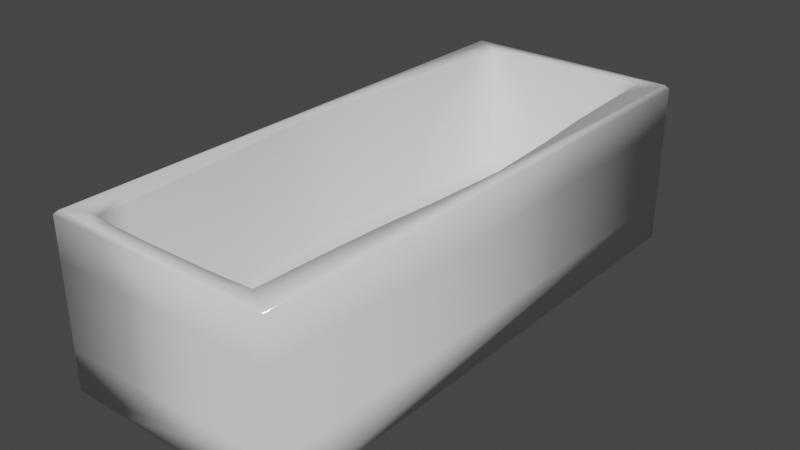 # Source: tub.blend  (saved by Blender 2.93.20; exported with 4.5.12 LTS)
import bpy
from mathutils import Matrix  # noqa: F401  (used for matrix-valued properties, if any)

bpy.ops.wm.read_factory_settings(use_empty=True)
scene = bpy.context.scene
scene.name = 'Scene'

# ---- collections
col_collection = bpy.data.collections.new('Collection'); scene.collection.children.link(col_collection)

# ---- images (referenced by path relative to the original .blend; pixels are not part of the script)
import os
ASSET_DIR = os.environ.get("B2B_ASSET_DIR", "")  # directory of the original .blend (textures are referenced by path, not embedded)
HERE = os.path.dirname(os.path.abspath(__file__))  # packed textures are extracted next to this script under _unpacked/

def load_image(name, relpath, width, height, colorspace="sRGB"):
    """Load a texture the original file referenced (path relative to the .blend, or extracted next to this script)."""
    p = next((c for c in (os.path.join(HERE, relpath), os.path.join(ASSET_DIR, relpath)) if relpath and os.path.exists(c)), "")
    if p:
        img = bpy.data.images.load(p, check_existing=True)
        img.name = name
    else:  # same state as the original file: an image datablock whose file is absent (Cycles renders it pink)
        img = bpy.data.images.new(name, width, height)
        img.source = "FILE"
        img.filepath = "//" + (relpath or name)
    img.colorspace_settings.name = colorspace
    return img
img_holes_jpg = load_image('holes.jpg', 'holes.jpg', 1024, 1024, 'sRGB')

# ---- materials (node trees are filled in below, after node groups)
mat_ceramic = bpy.data.materials.new('ceramic')
mat_ceramic.alpha_threshold = 0.0
mat_ceramic.use_backface_culling = True
mat_ceramic.use_transparent_shadow = False
mat_ceramic.line_color = (0.0, 0.0, 0.0, 1.0)
mat_drain = bpy.data.materials.new('drain')
mat_drain.use_backface_culling = True
mat_drain.use_transparent_shadow = False

# ---- material node trees
mat_ceramic.use_nodes = True; mat_ceramic.node_tree.nodes.clear()
_N = mat_ceramic.node_tree.nodes; _L = mat_ceramic.node_tree.links
n0 = _N.new('ShaderNodeOutputMaterial'); n0.name = 'Material Output'; n0.location = (300, 300)
n1 = _N.new('ShaderNodeBsdfPrincipled'); n1.name = 'Principled BSDF'; n1.location = (10, 300)
n1.distribution = 'GGX'
n1.subsurface_method = 'BURLEY'
n1.inputs[2].default_value = 0.06667
n1.inputs[3].default_value = 1.45
n1.inputs[27].default_value = (0.0, 0.0, 0.0, 1.0)
n1.inputs[28].default_value = 1.0
_L.new(n1.outputs[0], n0.inputs[0])
n0.is_active_output = True
mat_drain.use_nodes = True; mat_drain.node_tree.nodes.clear()
_N = mat_drain.node_tree.nodes; _L = mat_drain.node_tree.links
n0 = _N.new('ShaderNodeBsdfPrincipled'); n0.name = 'Principled BSDF'; n0.location = (10, 300)
n0.distribution = 'GGX'
n0.subsurface_method = 'BURLEY'
n0.inputs[3].default_value = 1.45
n0.inputs[27].default_value = (0.0, 0.0, 0.0, 1.0)
n0.inputs[28].default_value = 1.0
n1 = _N.new('ShaderNodeOutputMaterial'); n1.name = 'Material Output'; n1.location = (300, 300)
n2 = _N.new('ShaderNodeTexImage'); n2.name = 'Image Texture'; n2.location = (-280, 280)
n2.image = img_holes_jpg
_L.new(n0.outputs[0], n1.inputs[0])
_L.new(n2.outputs[0], n0.inputs[0])
n1.is_active_output = True

# ---- world
world_world = bpy.data.worlds.new('World'); scene.world = world_world
world_world.use_nodes = True; world_world.node_tree.nodes.clear()
_N = world_world.node_tree.nodes; _L = world_world.node_tree.links
n0 = _N.new('ShaderNodeOutputWorld'); n0.name = 'World Output'; n0.location = (300, 300)
n1 = _N.new('ShaderNodeBackground'); n1.name = 'Background'; n1.location = (10, 300)
n1.inputs[0].default_value = (0.05088, 0.05088, 0.05088, 1.0)
_L.new(n1.outputs[0], n0.inputs[0])
n0.is_active_output = True
world_world.color = (0.05088, 0.05088, 0.05088)
world_world.use_sun_shadow = False
world_world.sun_shadow_jitter_overblur = 0.0

# ---- meshes
me_cube = bpy.data.meshes.new('Cube')
me_cube.from_pydata([(1.91, 4.562, -1.387), (1.91, -4.562, -1.387), (-1.91, 4.562, -1.387), (-1.91, -4.562, -1.387), (-1.059, -4.275, -0.6951), (-1.409, -4.264, -0.6951), (1.448, -3.286, -0.6951), (1.409, -4.264, -0.6951), (-1.448, 3.286, -0.6951), (-1.409, 4.264, -0.6951), (1.059, 4.275, -0.6951), (1.409, 4.264, -0.6951), (1.059, -4.275, -0.6951), (0.7077, -4.284, -0.6951), (0.3543, -4.289, -0.6951), (6.985e-10, -4.291, -0.6951), (-0.3543, -4.289, -0.6951), (-0.7077, -4.284, -0.6951), (1.448, 3.286, -0.6951), (1.51, 2.285, -0.6951), (1.607, 1.216, -0.6951), (1.68, -5.733e-10, -0.6951), (1.607, -1.216, -0.6951), (1.51, -2.285, -0.6951), (-1.448, -3.286, -0.6951), (-1.51, -2.285, -0.6951), (-1.607, -1.216, -0.6951), (-1.68, -5.733e-10, -0.6951), (-1.607, 1.216, -0.6951), (-1.51, 2.285, -0.6951), (-1.059, 4.275, -0.6951), (-0.7077, 4.284, -0.6951), (-0.3543, 4.289, -0.6951), (6.985e-10, 4.291, -0.6951), (0.3543, 4.289, -0.6951), (0.7077, 4.284, -0.6951), (1.092, -3.304, -0.6951), (1.092, 3.304, -0.6951), (1.148, 2.316, -0.6951), (1.254, 1.265, -0.6951), (1.363, -5.733e-10, -0.6951), (1.254, -1.265, -0.6951), (1.148, -2.316, -0.6951), (0.7309, -3.318, -0.6951), (0.7309, 3.318, -0.6951), (0.7744, 2.344, -0.6951), (0.8756, 1.325, -0.6951), (1.045, -5.733e-10, -0.6951), (0.8756, -1.325, -0.6951), (0.7744, -2.344, -0.6951), (0.3577, -3.328, -0.6951), (0.3665, 3.328, -0.6951), (0.3905, 2.364, -0.6951), (0.4573, 1.384, -0.6951), (0.7282, -5.733e-10, -0.6951), (0.4573, -1.384, -0.6951), (0.3905, -2.364, -0.6951), (3.201e-10, 3.331, -0.6951), (-4.657e-10, 2.371, -0.6951), (-2.794e-09, 1.411, -0.6951), (-0.02027, -5.733e-10, -0.6951), (-2.794e-09, -1.411, -0.6951), (-4.657e-10, -2.371, -0.6951), (-0.3577, -3.328, -0.6951), (-0.3665, 3.328, -0.6951), (-0.3905, 2.364, -0.6951), (-0.4573, 1.384, -0.6951), (-0.7282, -5.733e-10, -0.6951), (-0.4573, -1.384, -0.6951), (-0.3905, -2.364, -0.6951), (-0.7309, -3.318, -0.6951), (-0.7309, 3.318, -0.6951), (-0.7744, 2.344, -0.6951), (-0.8756, 1.325, -0.6951), (-1.045, -5.733e-10, -0.6951), (-0.8756, -1.325, -0.6951), (-0.7744, -2.344, -0.6951), (-1.092, -3.304, -0.6951), (-1.092, 3.304, -0.6951), (-1.148, 2.316, -0.6951), (-1.254, 1.265, -0.6951), (-1.363, -5.733e-10, -0.6951), (-1.254, -1.265, -0.6951), (-1.148, -2.316, -0.6951), (1.409, 4.264, 1.326), (1.479, 4.306, 1.387), (1.409, -4.264, 1.326), (1.479, -4.306, 1.387), (-1.409, 4.264, 1.326), (-1.479, 4.306, 1.387), (-1.409, -4.264, 1.326), (-1.479, -4.306, 1.387), (1.91, -4.562, 1.326), (1.838, -4.519, 1.387), (-1.838, -4.519, 1.387), (-1.91, -4.562, 1.326), (1.91, 4.562, 1.326), (1.838, 4.519, 1.387), (-1.838, 4.519, 1.387), (-1.91, 4.562, 1.326), (1.059, -4.275, 1.326), (1.061, -4.336, 1.387), (0.7077, -4.284, 1.326), (0.7089, -4.345, 1.387), (0.3543, -4.289, 1.326), (0.4281, -4.35, 1.387), (6.985e-10, -4.291, 1.326), (6.985e-10, -4.352, 1.387), (-0.3543, -4.289, 1.326), (-0.4281, -4.35, 1.387), (-0.7077, -4.284, 1.326), (-0.7089, -4.345, 1.387), (-1.061, -4.336, 1.387), (-1.059, -4.275, 1.326), (1.448, 3.286, 1.326), (1.519, 3.29, 1.387), (1.51, 2.285, 1.326), (1.571, 2.29, 1.387), (1.607, 1.216, 1.326), (1.668, 1.221, 1.387), (1.68, -5.733e-10, 1.326), (1.741, -4.657e-10, 1.387), (1.607, -1.216, 1.326), (1.668, -1.221, 1.387), (1.51, -2.285, 1.326), (1.571, -2.29, 1.387), (1.519, -3.29, 1.387), (1.448, -3.286, 1.326), (-1.448, -3.286, 1.326), (-1.519, -3.29, 1.387), (-1.51, -2.285, 1.326), (-1.571, -2.29, 1.387), (-1.607, -1.216, 1.326), (-1.668, -1.221, 1.387), (-1.68, -5.733e-10, 1.326), (-1.741, -4.657e-10, 1.387), (-1.607, 1.216, 1.326), (-1.668, 1.221, 1.387), (-1.51, 2.285, 1.326), (-1.571, 2.29, 1.387), (-1.519, 3.29, 1.387), (-1.448, 3.286, 1.326), (-1.059, 4.275, 1.326), (-1.061, 4.336, 1.387), (-0.7077, 4.284, 1.326), (-0.7089, 4.345, 1.387), (-0.3543, 4.289, 1.326), (-0.3549, 4.35, 1.387), (6.985e-10, 4.291, 1.326), (6.985e-10, 4.352, 1.387), (0.3543, 4.289, 1.326), (0.3549, 4.35, 1.387), (0.7077, 4.284, 1.326), (0.7089, 4.345, 1.387), (1.061, 4.336, 1.387), (1.059, 4.275, 1.326), (1.91, 4.562, -0.0306), (1.91, -4.562, -0.0306), (-1.91, -4.562, -0.0306), (-1.91, 4.562, -0.0306), (1.91, 4.562, 0.6478), (1.91, -4.562, 0.6478), (-1.91, -4.562, 0.6478), (-1.91, 4.562, 0.6478), (1.91, -4.562, -0.709), (-1.91, -4.562, -0.709), (-1.91, 4.562, -0.709), (1.91, 4.562, -0.709), (-1.428, 3.775, -0.6951), (1.428, 3.775, -0.6951), (1.075, 3.789, -0.6951), (0.7193, 3.801, -0.6951), (0.3604, 3.808, -0.6951), (5.093e-10, 3.811, -0.6951), (-0.3604, 3.808, -0.6951), (-0.7193, 3.801, -0.6951), (-1.075, 3.789, -0.6951), (-1.428, 3.775, 1.326), (-1.499, 3.798, 1.387), (1.428, 3.775, 1.326), (1.499, 3.798, 1.387), (1.428, -3.775, -0.6951), (-1.428, -3.775, -0.6951), (1.075, -3.789, -0.6951), (0.7193, -3.801, -0.6951), (0.215, -3.615, -0.6951), (1.505e-09, -3.687, -0.6951), (-0.215, -3.615, -0.6951), (-0.7193, -3.801, -0.6951), (-1.075, -3.789, -0.6951), (1.428, -3.775, 1.326), (1.499, -3.798, 1.387), (-1.428, -3.775, 1.326), (-1.499, -3.798, 1.387), (1.479, -2.785, -0.6951), (-1.479, -2.785, -0.6951), (1.12, -2.81, -0.6951), (0.7527, -2.831, -0.6951), (0.2206, -3.047, -0.6951), (1.045e-09, -2.971, -0.6951), (-0.2206, -3.047, -0.6951), (-0.7527, -2.831, -0.6951), (-1.12, -2.81, -0.6951), (1.479, -2.785, 1.326), (1.545, -2.79, 1.387), (-1.479, -2.785, 1.326), (-1.545, -2.79, 1.387), (1.559, -1.751, -0.6951), (-1.559, -1.751, -0.6951), (1.201, -1.791, -0.6951), (0.825, -1.835, -0.6951), (0.4239, -1.874, -0.6951), (-1.63e-09, -1.891, -0.6951), (-0.4239, -1.874, -0.6951), (-0.825, -1.835, -0.6951), (-1.201, -1.791, -0.6951), (1.559, -1.751, 1.326), (1.62, -1.755, 1.387), (-1.559, -1.751, 1.326), (-1.62, -1.755, 1.387), (1.643, -0.608, -0.6951), (-1.643, -0.608, -0.6951), (1.308, -0.6326, -0.6951), (0.9605, -0.6626, -0.6951), (0.5927, -0.692, -0.6951), (-0.01014, -0.7055, -0.6951), (-0.5927, -0.692, -0.6951), (-0.9605, -0.6626, -0.6951), (-1.308, -0.6326, -0.6951), (1.643, -0.608, 1.326), (1.705, -0.6103, 1.387), (-1.643, -0.608, 1.326), (-1.705, -0.6103, 1.387), (1.643, 0.608, -0.6951), (-1.643, 0.608, -0.6951), (1.308, 0.6326, -0.6951), (0.9605, 0.6626, -0.6951), (0.5927, 0.692, -0.6951), (-0.01014, 0.7055, -0.6951), (-0.5927, 0.692, -0.6951), (-0.9605, 0.6626, -0.6951), (-1.308, 0.6326, -0.6951), (1.643, 0.608, 1.326), (1.705, 0.6103, 1.387), (-1.643, 0.608, 1.326), (-1.705, 0.6103, 1.387), (1.559, 1.751, -0.6951), (-1.559, 1.751, -0.6951), (1.201, 1.791, -0.6951), (0.825, 1.835, -0.6951), (0.4239, 1.874, -0.6951), (-1.63e-09, 1.891, -0.6951), (-0.4239, 1.874, -0.6951), (-0.825, 1.835, -0.6951), (-1.201, 1.791, -0.6951), (1.559, 1.751, 1.326), (1.62, 1.755, 1.387), (-1.559, 1.751, 1.326), (-1.62, 1.755, 1.387), (1.479, 2.785, -0.6951), (-1.479, 2.785, -0.6951), (1.12, 2.81, -0.6951), (0.7527, 2.831, -0.6951), (0.3785, 2.846, -0.6951), (-7.276e-11, 2.851, -0.6951), (-0.3785, 2.846, -0.6951), (-0.7527, 2.831, -0.6951), (-1.12, 2.81, -0.6951), (1.479, 2.785, 1.326), (1.545, 2.79, 1.387), (-1.479, 2.785, 1.326), (-1.545, 2.79, 1.387), (1.504, -4.519, 1.387), (1.17, -4.519, 1.387), (0.8355, -4.519, 1.387), (0.4281, -4.519, 1.387), (0.1671, -4.519, 1.387), (-0.1671, -4.519, 1.387), (-0.4281, -4.519, 1.387), (-0.8355, -4.519, 1.387), (-1.17, -4.519, 1.387), (-1.504, -4.519, 1.387), (-1.91, 2.281, -1.387), (-1.91, 0.0, -1.387), (-1.91, -2.281, -1.387), (0.9551, 4.562, -1.387), (-5.96e-08, 4.562, -1.387), (-0.9551, 4.562, -1.387), (-0.9551, -4.562, -1.387), (5.96e-08, -4.562, -1.387), (0.9551, -4.562, -1.387), (1.91, -2.281, -1.387), (1.91, 0.0, -1.387), (1.91, 2.281, -1.387), (-0.9551, 2.281, -1.387), (-0.9551, 0.0, -1.387), (-0.9551, -2.281, -1.387), (-2.98e-08, 2.281, -1.387), (0.0, 0.0, -1.387), (2.98e-08, -2.281, -1.387), (0.9551, 2.281, -1.387), (0.9551, 0.0, -1.387), (0.9551, -2.281, -1.387), (0.2494, -3.072, -0.6951), (0.2824, -3.109, -0.6951), (0.317, -3.163, -0.6951), (0.3458, -3.237, -0.6951), (-0.2494, -3.072, -0.6951), (-0.2824, -3.109, -0.6951), (-0.317, -3.163, -0.6951), (-0.3458, -3.237, -0.6951), (0.3463, -3.419, -0.6951), (0.3168, -3.495, -0.6951), (0.2805, -3.551, -0.6951), (0.2455, -3.589, -0.6951), (-0.3463, -3.419, -0.6951), (-0.3168, -3.495, -0.6951), (-0.2805, -3.551, -0.6951), (-0.2455, -3.589, -0.6951), (-0.1842, -3.636, -0.6951), (-0.1468, -3.655, -0.6951), (-0.1027, -3.672, -0.6951), (-0.05297, -3.683, -0.6951), (0.05297, -3.683, -0.6951), (0.1027, -3.672, -0.6951), (0.1468, -3.655, -0.6951), (0.1842, -3.636, -0.6951), (-0.1902, -3.026, -0.6951), (-0.1527, -3.005, -0.6951), (-0.1076, -2.988, -0.6951), (-0.05584, -2.976, -0.6951), (0.05584, -2.976, -0.6951), (0.1076, -2.988, -0.6951), (0.1527, -3.005, -0.6951), (0.1902, -3.026, -0.6951), (0.09474, -3.129, -0.7731), (0.06676, -3.118, -0.7731), (0.03465, -3.11, -0.7731), (-0.06676, -3.118, -0.7731), (-0.09474, -3.129, -0.7731), (-0.118, -3.141, -0.7731), (0.09111, -3.532, -0.7731), (0.06373, -3.542, -0.7731), (0.03287, -3.549, -0.7731), (-0.06373, -3.542, -0.7731), (-0.09111, -3.532, -0.7731), (-0.1143, -3.52, -0.7731), (-0.1741, -3.467, -0.7731), (-0.1966, -3.432, -0.7731), (-0.2149, -3.385, -0.7731), (0.1741, -3.467, -0.7731), (0.1966, -3.432, -0.7731), (0.2149, -3.385, -0.7731), (-0.1967, -3.226, -0.7731), (-0.1753, -3.193, -0.7731), (-0.1547, -3.17, -0.7731), (-0.1369, -3.154, -0.7731), (0.1967, -3.226, -0.7731), (0.1753, -3.193, -0.7731), (0.1547, -3.17, -0.7731), (0.1369, -3.154, -0.7731), (0.118, -3.141, -0.7731), (-9.851e-09, -3.107, -0.7731), (-0.03465, -3.11, -0.7731), (0.1143, -3.52, -0.7731), (-9.566e-09, -3.551, -0.7731), (-0.03287, -3.549, -0.7731), (-0.1334, -3.507, -0.7731), (-0.1523, -3.491, -0.7731), (0.1334, -3.507, -0.7731), (0.1523, -3.491, -0.7731), (-0.222, -3.328, -0.7731), (-0.2146, -3.272, -0.7731), (0.222, -3.328, -0.7731), (0.2146, -3.272, -0.7731)], [], [(162, 95, 99, 163), (163, 99, 96, 160), (302, 291, 1, 290), (161, 92, 95, 162), (102, 100, 12, 13), (100, 86, 7, 12), (179, 84, 11, 169), (142, 88, 9, 30), (85, 180, 115, 269, 117, 256, 119, 243, 121, 230, 123, 217, 125, 204, 126, 191, 87, 93, 97), (106, 104, 14, 15), (218, 130, 25, 208), (104, 102, 13, 14), (160, 96, 92, 161), (177, 141, 8, 168), (205, 128, 24, 195), (155, 152, 35, 10), (203, 124, 23, 194), (152, 150, 34, 35), (216, 122, 22, 207), (150, 148, 33, 34), (229, 120, 21, 220), (148, 146, 32, 33), (242, 118, 20, 233), (146, 144, 31, 32), (89, 143, 145, 147, 149, 151, 153, 154, 85, 97, 98), (255, 116, 19, 246), (90, 113, 4, 5), (91, 193, 129, 206, 131, 219, 133, 232, 135, 245, 137, 258, 139, 271, 140, 178, 89, 98, 94), (190, 127, 6, 181), (144, 142, 30, 31), (281, 91, 94), (268, 114, 18, 259), (270, 138, 29, 260), (192, 90, 5, 182), (113, 110, 17, 4), (257, 136, 28, 247), (110, 108, 16, 17), (244, 134, 27, 234), (108, 106, 15, 16), (231, 132, 26, 221), (189, 182, 5, 4), (181, 183, 12, 7), (183, 184, 13, 12), (184, 185, 14, 13), (185, 326, 325, 324, 323, 186, 15, 14), (186, 322, 321, 320, 319, 187, 16, 15), (187, 188, 17, 16), (188, 189, 4, 17), (169, 170, 37, 18), (259, 261, 38, 19), (246, 248, 39, 20), (233, 235, 40, 21), (220, 222, 41, 22), (207, 209, 42, 23), (194, 196, 36, 6), (170, 171, 44, 37), (261, 262, 45, 38), (248, 249, 46, 39), (235, 236, 47, 40), (222, 223, 48, 41), (209, 210, 49, 42), (196, 197, 43, 36), (171, 172, 51, 44), (262, 263, 52, 45), (249, 250, 53, 46), (236, 237, 54, 47), (223, 224, 55, 48), (210, 211, 56, 49), (197, 198, 303, 304, 305, 306, 50, 43), (172, 173, 57, 51), (263, 264, 58, 52), (250, 251, 59, 53), (237, 238, 60, 54), (224, 225, 61, 55), (211, 212, 62, 56), (173, 174, 64, 57), (264, 265, 65, 58), (251, 252, 66, 59), (238, 239, 67, 60), (225, 226, 68, 61), (212, 213, 69, 62), (174, 175, 71, 64), (265, 266, 72, 65), (252, 253, 73, 66), (239, 240, 74, 67), (226, 227, 75, 68), (213, 214, 76, 69), (200, 201, 70, 63, 310, 309, 308, 307), (175, 176, 78, 71), (266, 267, 79, 72), (253, 254, 80, 73), (240, 241, 81, 74), (227, 228, 82, 75), (214, 215, 83, 76), (201, 202, 77, 70), (176, 168, 8, 78), (267, 260, 29, 79), (254, 247, 28, 80), (241, 234, 27, 81), (228, 221, 26, 82), (215, 208, 25, 83), (202, 195, 24, 77), (93, 272, 273, 274, 275, 276, 277, 278, 279, 280, 281, 94, 95, 92), (97, 93, 92, 96), (94, 98, 99, 95), (98, 97, 96, 99), (113, 90, 91, 112), (190, 86, 87, 191), (177, 88, 89, 178), (155, 84, 85, 154), (86, 100, 101, 87), (100, 102, 103, 101), (102, 104, 105, 103), (104, 106, 107, 105), (106, 108, 109, 107), (108, 110, 111, 109), (110, 113, 112, 111), (179, 114, 115, 180), (268, 116, 117, 269), (255, 118, 119, 256), (242, 120, 121, 243), (229, 122, 123, 230), (216, 124, 125, 217), (203, 127, 126, 204), (192, 128, 129, 193), (205, 130, 131, 206), (218, 132, 133, 219), (231, 134, 135, 232), (244, 136, 137, 245), (257, 138, 139, 258), (270, 141, 140, 271), (88, 142, 143, 89), (142, 144, 145, 143), (144, 146, 147, 145), (146, 148, 149, 147), (148, 150, 151, 149), (150, 152, 153, 151), (152, 155, 154, 153), (84, 155, 10, 11), (167, 156, 157, 164), (164, 157, 158, 165), (166, 159, 156, 167), (165, 158, 159, 166), (156, 160, 161, 157), (157, 161, 162, 158), (159, 163, 160, 156), (158, 162, 163, 159), (3, 165, 166, 2, 282, 283, 284), (2, 166, 167, 0, 285, 286, 287), (1, 164, 165, 3, 288, 289, 290), (0, 167, 164, 1, 291, 292, 293), (84, 179, 180, 85), (141, 177, 178, 140), (30, 9, 168, 176), (31, 30, 176, 175), (32, 31, 175, 174), (33, 32, 174, 173), (34, 33, 173, 172), (35, 34, 172, 171), (10, 35, 171, 170), (11, 10, 170, 169), (88, 177, 168, 9), (114, 179, 169, 18), (90, 192, 193, 91), (127, 190, 191, 126), (70, 77, 189, 188), (63, 70, 188, 187, 318, 317, 316, 315), (43, 50, 311, 312, 313, 314, 185, 184), (36, 43, 184, 183), (6, 36, 183, 181), (77, 24, 182, 189), (128, 192, 182, 24), (86, 190, 181, 7), (128, 205, 206, 129), (124, 203, 204, 125), (83, 25, 195, 202), (76, 83, 202, 201), (69, 76, 201, 200), (62, 69, 200, 327, 328, 329, 330, 199), (56, 62, 199, 331, 332, 333, 334, 198), (49, 56, 198, 197), (42, 49, 197, 196), (23, 42, 196, 194), (127, 203, 194, 6), (130, 205, 195, 25), (130, 218, 219, 131), (122, 216, 217, 123), (82, 26, 208, 215), (75, 82, 215, 214), (68, 75, 214, 213), (61, 68, 213, 212), (55, 61, 212, 211), (48, 55, 211, 210), (41, 48, 210, 209), (22, 41, 209, 207), (124, 216, 207, 23), (132, 218, 208, 26), (132, 231, 232, 133), (120, 229, 230, 121), (81, 27, 221, 228), (74, 81, 228, 227), (67, 74, 227, 226), (60, 67, 226, 225), (54, 60, 225, 224), (47, 54, 224, 223), (40, 47, 223, 222), (21, 40, 222, 220), (134, 231, 221, 27), (122, 229, 220, 22), (134, 244, 245, 135), (118, 242, 243, 119), (80, 28, 234, 241), (73, 80, 241, 240), (66, 73, 240, 239), (59, 66, 239, 238), (53, 59, 238, 237), (46, 53, 237, 236), (39, 46, 236, 235), (20, 39, 235, 233), (136, 244, 234, 28), (120, 242, 233, 21), (136, 257, 258, 137), (116, 255, 256, 117), (79, 29, 247, 254), (72, 79, 254, 253), (65, 72, 253, 252), (58, 65, 252, 251), (52, 58, 251, 250), (45, 52, 250, 249), (38, 45, 249, 248), (19, 38, 248, 246), (138, 257, 247, 29), (118, 255, 246, 20), (138, 270, 271, 139), (114, 268, 269, 115), (78, 8, 260, 267), (71, 78, 267, 266), (64, 71, 266, 265), (57, 64, 265, 264), (51, 57, 264, 263), (44, 51, 263, 262), (37, 44, 262, 261), (18, 37, 261, 259), (141, 270, 260, 8), (116, 268, 259, 19), (280, 112, 91, 281), (93, 87, 272), (279, 111, 112, 280), (87, 101, 273, 272), (278, 109, 111, 279), (101, 103, 274, 273), (109, 278, 277), (103, 105, 275, 274), (275, 105, 276), (105, 107, 276), (276, 107, 277), (107, 109, 277), (284, 296, 288, 3), (296, 299, 289, 288), (299, 302, 290, 289), (2, 287, 294, 282), (282, 294, 295, 283), (283, 295, 296, 284), (287, 286, 297, 294), (294, 297, 298, 295), (295, 298, 299, 296), (286, 285, 300, 297), (297, 300, 301, 298), (298, 301, 302, 299), (285, 0, 293, 300), (300, 293, 292, 301), (301, 292, 291, 302), (187, 319, 346, 367), (332, 331, 337, 336), (317, 318, 368, 347), (331, 199, 362, 337), (50, 306, 374, 373), (316, 317, 347, 348), (306, 305, 357, 374), (330, 329, 338, 363), (315, 316, 348, 349), (305, 304, 358, 357), (329, 328, 339, 338), (63, 315, 349, 371), (304, 303, 359, 358), (318, 187, 367, 368), (328, 327, 340, 339), (303, 198, 360, 359), (327, 200, 356, 340), (326, 185, 369, 364), (185, 314, 370, 369), (325, 326, 364, 341), (198, 334, 361, 360), (322, 186, 365, 366), (324, 325, 341, 342), (199, 330, 363, 362), (309, 310, 372, 353), (323, 324, 342, 343), (308, 309, 353, 354), (314, 313, 350, 370), (186, 323, 343, 365), (307, 308, 354, 355), (313, 312, 351, 350), (321, 322, 366, 344), (200, 307, 355, 356), (312, 311, 352, 351), (320, 321, 344, 345), (334, 333, 335, 361), (311, 50, 373, 352), (319, 320, 345, 346), (310, 63, 371, 372), (373, 374, 357, 358, 359, 360, 361, 335, 336, 337, 362, 363, 338, 339, 340, 356, 355, 354, 353, 372, 371, 349, 348, 347, 368, 367, 346, 345, 344, 366, 365, 343, 342, 341, 364, 369, 370, 350, 351, 352), (333, 332, 336, 335)])
me_cube.polygons.foreach_set('use_smooth', [1, 1, 1, 1, 1, 1, 1, 1, 1, 1, 1, 1, 1, 1, 1, 1, 1, 1, 1, 1, 1, 1, 1, 1, 1, 1, 1, 1, 1, 1, 1, 1, 1, 1, 1, 1, 1, 1, 1, 1, 1, 1, 1, 1, 1, 1, 1, 1, 1, 1, 1, 1, 1, 1, 1, 1, 1, 1, 1, 1, 1, 1, 1, 1, 1, 1, 1, 1, 1, 1, 1, 1, 1, 1, 1, 1, 1, 1, 1, 1, 1, 1, 1, 1, 1, 1, 1, 1, 1, 1, 1, 1, 1, 1, 1, 1, 1, 1, 1, 1, 1, 1, 1, 1, 1, 1, 1, 1, 1, 1, 1, 1, 1, 1, 1, 1, 1, 1, 1, 1, 1, 1, 1, 1, 1, 1, 1, 1, 1, 1, 1, 1, 1, 1, 1, 1, 1, 1, 1, 1, 1, 1, 1, 1, 1, 1, 1, 1, 1, 1, 1, 1, 1, 1, 1, 1, 1, 1, 1, 1, 1, 1, 1, 1, 1, 1, 1, 1, 1, 1, 1, 1, 1, 1, 1, 1, 1, 1, 1, 1, 1, 1, 1, 1, 1, 1, 1, 1, 1, 1, 1, 1, 1, 1, 1, 1, 1, 1, 1, 1, 1, 1, 1, 1, 1, 1, 1, 1, 1, 1, 1, 1, 1, 1, 1, 1, 1, 1, 1, 1, 1, 1, 1, 1, 1, 1, 1, 1, 1, 1, 1, 1, 1, 1, 1, 1, 1, 1, 1, 1, 1, 1, 1, 1, 1, 1, 1, 1, 1, 1, 1, 1, 1, 1, 1, 1, 1, 1, 1, 1, 1, 1, 1, 1, 1, 1, 1, 1, 1, 1, 1, 1, 0, 0, 0, 0, 0, 0, 0, 0, 0, 0, 0, 0, 0, 0, 0, 0, 0, 0, 0, 0, 0, 0, 0, 0, 0, 0, 0, 0, 0, 0, 0, 0, 0, 0, 0, 0, 0, 0, 0, 0, 0])
me_cube.polygons.foreach_set('material_index', [0, 0, 0, 0, 0, 0, 0, 0, 0, 0, 0, 0, 0, 0, 0, 0, 0, 0, 0, 0, 0, 0, 0, 0, 0, 0, 0, 0, 0, 0, 0, 0, 0, 0, 0, 0, 0, 0, 0, 0, 0, 0, 0, 0, 0, 0, 0, 0, 0, 0, 0, 0, 0, 0, 0, 0, 0, 0, 0, 0, 0, 0, 0, 0, 0, 0, 0, 0, 0, 0, 0, 0, 0, 0, 0, 0, 0, 0, 0, 0, 0, 0, 0, 0, 0, 0, 0, 0, 0, 0, 0, 0, 0, 0, 0, 0, 0, 0, 0, 0, 0, 0, 0, 0, 0, 0, 0, 0, 0, 0, 0, 0, 0, 0, 0, 0, 0, 0, 0, 0, 0, 0, 0, 0, 0, 0, 0, 0, 0, 0, 0, 0, 0, 0, 0, 0, 0, 0, 0, 0, 0, 0, 0, 0, 0, 0, 0, 0, 0, 0, 0, 0, 0, 0, 0, 0, 0, 0, 0, 0, 0, 0, 0, 0, 0, 0, 0, 0, 0, 0, 0, 0, 0, 0, 0, 0, 0, 0, 0, 0, 0, 0, 0, 0, 0, 0, 0, 0, 0, 0, 0, 0, 0, 0, 0, 0, 0, 0, 0, 0, 0, 0, 0, 0, 0, 0, 0, 0, 0, 0, 0, 0, 0, 0, 0, 0, 0, 0, 0, 0, 0, 0, 0, 0, 0, 0, 0, 0, 0, 0, 0, 0, 0, 0, 0, 0, 0, 0, 0, 0, 0, 0, 0, 0, 0, 0, 0, 0, 0, 0, 0, 0, 0, 0, 0, 0, 0, 0, 0, 0, 0, 0, 0, 0, 0, 0, 0, 0, 0, 0, 0, 0, 0, 0, 0, 0, 0, 0, 0, 0, 0, 0, 0, 0, 0, 0, 0, 0, 0, 0, 0, 0, 0, 0, 0, 0, 0, 0, 0, 0, 0, 0, 0, 0, 0, 0, 0, 0, 0, 0, 0, 1, 0])
_uv = me_cube.uv_layers.new(name='UVMap')
_uv.uv.foreach_set('vector', [0.5584, 0.0, 0.6195, 0.0, 0.6195, 0.25, 0.5584, 0.25, 0.5584, 0.25, 0.6195, 0.25, 0.6195, 0.5, 0.5584, 0.5, 0.3125, 0.6875, 0.375, 0.6875, 0.375, 0.75, 0.3125, 0.75, 0.5584, 0.75, 0.6195, 0.75, 0.6195, 1.0, 0.5584, 1.0, 0.7006, 0.739, 0.676, 0.739, 0.676, 0.739, 0.7006, 0.739, 0.676, 0.739, 0.6513, 0.739, 0.6513, 0.739, 0.676, 0.739, 0.6513, 0.5253, 0.6513, 0.511, 0.6513, 0.511, 0.6513, 0.5253, 0.824, 0.511, 0.8487, 0.511, 0.8487, 0.511, 0.824, 0.511, 0.6476, 0.5095, 0.6474, 0.5241, 0.6473, 0.5387, 0.6473, 0.5528, 0.6473, 0.567, 0.6466, 0.5811, 0.6459, 0.5953, 0.6449, 0.6102, 0.644, 0.625, 0.6449, 0.6398, 0.6459, 0.6547, 0.6466, 0.6689, 0.6473, 0.683, 0.6473, 0.6972, 0.6473, 0.7113, 0.6474, 0.7259, 0.6476, 0.7405, 0.6288, 0.7484, 0.6288, 0.5016, 0.75, 0.739, 0.7253, 0.739, 0.7253, 0.739, 0.75, 0.739, 0.8487, 0.6677, 0.8487, 0.682, 0.8487, 0.682, 0.8487, 0.6677, 0.7253, 0.739, 0.7006, 0.739, 0.7006, 0.739, 0.7253, 0.739, 0.5584, 0.5, 0.6195, 0.5, 0.6195, 0.75, 0.5584, 0.75, 0.8487, 0.5253, 0.8487, 0.5395, 0.8487, 0.5395, 0.8487, 0.5253, 0.8487, 0.6962, 0.8487, 0.7105, 0.8487, 0.7105, 0.8487, 0.6962, 0.676, 0.511, 0.7006, 0.511, 0.7006, 0.511, 0.676, 0.511, 0.6513, 0.6962, 0.6513, 0.682, 0.6513, 0.682, 0.6513, 0.6962, 0.7006, 0.511, 0.7253, 0.511, 0.7253, 0.511, 0.7006, 0.511, 0.6513, 0.6677, 0.6513, 0.6535, 0.6513, 0.6535, 0.6513, 0.6677, 0.7253, 0.511, 0.75, 0.511, 0.75, 0.511, 0.7253, 0.511, 0.6513, 0.6392, 0.6513, 0.625, 0.6513, 0.625, 0.6513, 0.6392, 0.75, 0.511, 0.7747, 0.511, 0.7747, 0.511, 0.75, 0.511, 0.6513, 0.6108, 0.6513, 0.5965, 0.6513, 0.5965, 0.6513, 0.6108, 0.7747, 0.511, 0.7994, 0.511, 0.7994, 0.511, 0.7747, 0.511, 0.8524, 0.5095, 0.8232, 0.5087, 0.7988, 0.5086, 0.7744, 0.5085, 0.75, 0.5085, 0.7256, 0.5085, 0.7012, 0.5086, 0.6768, 0.5087, 0.6476, 0.5095, 0.6288, 0.5016, 0.8712, 0.5016, 0.6513, 0.5823, 0.6513, 0.568, 0.6513, 0.568, 0.6513, 0.5823, 0.8487, 0.739, 0.824, 0.739, 0.824, 0.739, 0.8487, 0.739, 0.8524, 0.7405, 0.8526, 0.7259, 0.8527, 0.7113, 0.8527, 0.6972, 0.8527, 0.683, 0.8534, 0.6689, 0.8541, 0.6547, 0.8551, 0.6398, 0.856, 0.625, 0.8551, 0.6102, 0.8541, 0.5953, 0.8534, 0.5811, 0.8527, 0.567, 0.8527, 0.5528, 0.8527, 0.5387, 0.8526, 0.5241, 0.8524, 0.5095, 0.8712, 0.5016, 0.8712, 0.7484, 0.6513, 0.7247, 0.6513, 0.7105, 0.6513, 0.7105, 0.6513, 0.7247, 0.7994, 0.511, 0.824, 0.511, 0.824, 0.511, 0.7994, 0.511, 0.8492, 0.7484, 0.8524, 0.7405, 0.8712, 0.7484, 0.6513, 0.5538, 0.6513, 0.5395, 0.6513, 0.5395, 0.6513, 0.5538, 0.8487, 0.5538, 0.8487, 0.568, 0.8487, 0.568, 0.8487, 0.5538, 0.8487, 0.7247, 0.8487, 0.739, 0.8487, 0.739, 0.8487, 0.7247, 0.824, 0.739, 0.7994, 0.739, 0.7994, 0.739, 0.824, 0.739, 0.8487, 0.5823, 0.8487, 0.5965, 0.8487, 0.5965, 0.8487, 0.5823, 0.7994, 0.739, 0.7747, 0.739, 0.7747, 0.739, 0.7994, 0.739, 0.8487, 0.6108, 0.8487, 0.625, 0.8487, 0.625, 0.8487, 0.6108, 0.7747, 0.739, 0.75, 0.739, 0.75, 0.739, 0.7747, 0.739, 0.8487, 0.6392, 0.8487, 0.6535, 0.8487, 0.6535, 0.8487, 0.6392, 0.824, 0.7247, 0.8487, 0.7247, 0.8487, 0.739, 0.824, 0.739, 0.6513, 0.7247, 0.676, 0.7247, 0.676, 0.739, 0.6513, 0.739, 0.676, 0.7247, 0.7006, 0.7247, 0.7006, 0.739, 0.676, 0.739, 0.7006, 0.7247, 0.7253, 0.7247, 0.7253, 0.739, 0.7006, 0.739, 0.7253, 0.7247, 0.7303, 0.7247, 0.7352, 0.7247, 0.7401, 0.7247, 0.7451, 0.7247, 0.75, 0.7247, 0.75, 0.739, 0.7253, 0.739, 0.75, 0.7247, 0.7549, 0.7247, 0.7599, 0.7247, 0.7648, 0.7247, 0.7697, 0.7247, 0.7747, 0.7247, 0.7747, 0.739, 0.75, 0.739, 0.7747, 0.7247, 0.7994, 0.7247, 0.7994, 0.739, 0.7747, 0.739, 0.7994, 0.7247, 0.824, 0.7247, 0.824, 0.739, 0.7994, 0.739, 0.6513, 0.5253, 0.676, 0.5253, 0.676, 0.5395, 0.6513, 0.5395, 0.6513, 0.5538, 0.676, 0.5538, 0.676, 0.568, 0.6513, 0.568, 0.6513, 0.5823, 0.676, 0.5823, 0.676, 0.5965, 0.6513, 0.5965, 0.6513, 0.6108, 0.676, 0.6108, 0.676, 0.625, 0.6513, 0.625, 0.6513, 0.6392, 0.676, 0.6392, 0.676, 0.6535, 0.6513, 0.6535, 0.6513, 0.6677, 0.676, 0.6677, 0.676, 0.682, 0.6513, 0.682, 0.6513, 0.6962, 0.676, 0.6962, 0.676, 0.7105, 0.6513, 0.7105, 0.676, 0.5253, 0.7006, 0.5253, 0.7006, 0.5395, 0.676, 0.5395, 0.676, 0.5538, 0.7006, 0.5538, 0.7006, 0.568, 0.676, 0.568, 0.676, 0.5823, 0.7006, 0.5823, 0.7006, 0.5965, 0.676, 0.5965, 0.676, 0.6108, 0.7006, 0.6108, 0.7006, 0.625, 0.676, 0.625, 0.676, 0.6392, 0.7006, 0.6392, 0.7006, 0.6535, 0.676, 0.6535, 0.676, 0.6677, 0.7006, 0.6677, 0.7006, 0.682, 0.676, 0.682, 0.676, 0.6962, 0.7006, 0.6962, 0.7006, 0.7105, 0.676, 0.7105, 0.7006, 0.5253, 0.7253, 0.5253, 0.7253, 0.5395, 0.7006, 0.5395, 0.7006, 0.5538, 0.7253, 0.5538, 0.7253, 0.568, 0.7006, 0.568, 0.7006, 0.5823, 0.7253, 0.5823, 0.7253, 0.5965, 0.7006, 0.5965, 0.7006, 0.6108, 0.7253, 0.6108, 0.7253, 0.625, 0.7006, 0.625, 0.7006, 0.6392, 0.7253, 0.6392, 0.7253, 0.6535, 0.7006, 0.6535, 0.7006, 0.6677, 0.7253, 0.6677, 0.7253, 0.682, 0.7006, 0.682, 0.7006, 0.6962, 0.7253, 0.6962, 0.7253, 0.6991, 0.7253, 0.7019, 0.7253, 0.7048, 0.7253, 0.7076, 0.7253, 0.7105, 0.7006, 0.7105, 0.7253, 0.5253, 0.75, 0.5253, 0.75, 0.5395, 0.7253, 0.5395, 0.7253, 0.5538, 0.75, 0.5538, 0.75, 0.568, 0.7253, 0.568, 0.7253, 0.5823, 0.75, 0.5823, 0.75, 0.5965, 0.7253, 0.5965, 0.7253, 0.6108, 0.75, 0.6108, 0.75, 0.625, 0.7253, 0.625, 0.7253, 0.6392, 0.75, 0.6392, 0.75, 0.6535, 0.7253, 0.6535, 0.7253, 0.6677, 0.75, 0.6677, 0.75, 0.682, 0.7253, 0.682, 0.75, 0.5253, 0.7747, 0.5253, 0.7747, 0.5395, 0.75, 0.5395, 0.75, 0.5538, 0.7747, 0.5538, 0.7747, 0.568, 0.75, 0.568, 0.75, 0.5823, 0.7747, 0.5823, 0.7747, 0.5965, 0.75, 0.5965, 0.75, 0.6108, 0.7747, 0.6108, 0.7747, 0.625, 0.75, 0.625, 0.75, 0.6392, 0.7747, 0.6392, 0.7747, 0.6535, 0.75, 0.6535, 0.75, 0.6677, 0.7747, 0.6677, 0.7747, 0.682, 0.75, 0.682, 0.7747, 0.5253, 0.7994, 0.5253, 0.7994, 0.5395, 0.7747, 0.5395, 0.7747, 0.5538, 0.7994, 0.5538, 0.7994, 0.568, 0.7747, 0.568, 0.7747, 0.5823, 0.7994, 0.5823, 0.7994, 0.5965, 0.7747, 0.5965, 0.7747, 0.6108, 0.7994, 0.6108, 0.7994, 0.625, 0.7747, 0.625, 0.7747, 0.6392, 0.7994, 0.6392, 0.7994, 0.6535, 0.7747, 0.6535, 0.7747, 0.6677, 0.7994, 0.6677, 0.7994, 0.682, 0.7747, 0.682, 0.7747, 0.6962, 0.7994, 0.6962, 0.7994, 0.7105, 0.7747, 0.7105, 0.7747, 0.7076, 0.7747, 0.7048, 0.7747, 0.7019, 0.7747, 0.6991, 0.7994, 0.5253, 0.824, 0.5253, 0.824, 0.5395, 0.7994, 0.5395, 0.7994, 0.5538, 0.824, 0.5538, 0.824, 0.568, 0.7994, 0.568, 0.7994, 0.5823, 0.824, 0.5823, 0.824, 0.5965, 0.7994, 0.5965, 0.7994, 0.6108, 0.824, 0.6108, 0.824, 0.625, 0.7994, 0.625, 0.7994, 0.6392, 0.824, 0.6392, 0.824, 0.6535, 0.7994, 0.6535, 0.7994, 0.6677, 0.824, 0.6677, 0.824, 0.682, 0.7994, 0.682, 0.7994, 0.6962, 0.824, 0.6962, 0.824, 0.7105, 0.7994, 0.7105, 0.824, 0.5253, 0.8487, 0.5253, 0.8487, 0.5395, 0.824, 0.5395, 0.824, 0.5538, 0.8487, 0.5538, 0.8487, 0.568, 0.824, 0.568, 0.824, 0.5823, 0.8487, 0.5823, 0.8487, 0.5965, 0.824, 0.5965, 0.824, 0.6108, 0.8487, 0.6108, 0.8487, 0.625, 0.824, 0.625, 0.824, 0.6392, 0.8487, 0.6392, 0.8487, 0.6535, 0.824, 0.6535, 0.824, 0.6677, 0.8487, 0.6677, 0.8487, 0.682, 0.824, 0.682, 0.824, 0.6962, 0.8487, 0.6962, 0.8487, 0.7105, 0.824, 0.7105, 0.625, 0.7547, 0.625, 0.7766, 0.625, 0.7985, 0.625, 0.8203, 0.625, 0.8422, 0.625, 0.8641, 0.625, 0.8859, 0.625, 0.9078, 0.625, 0.9297, 0.625, 0.9515, 0.625, 0.9734, 0.625, 0.9953, 0.6195, 1.0, 0.6195, 0.75, 0.6288, 0.5016, 0.6288, 0.7484, 0.6195, 0.75, 0.6195, 0.5, 0.625, 0.001174, 0.625, 0.2488, 0.6195, 0.25, 0.6195, 0.0, 0.625, 0.2547, 0.625, 0.4953, 0.6195, 0.5, 0.6195, 0.25, 0.824, 0.739, 0.8487, 0.739, 0.8524, 0.7405, 0.8232, 0.7413, 0.6513, 0.7247, 0.6513, 0.739, 0.6476, 0.7405, 0.6474, 0.7259, 0.8487, 0.5253, 0.8487, 0.511, 0.8524, 0.5095, 0.8526, 0.5241, 0.676, 0.511, 0.6513, 0.511, 0.6476, 0.5095, 0.6768, 0.5087, 0.6513, 0.739, 0.676, 0.739, 0.6768, 0.7413, 0.6476, 0.7405, 0.676, 0.739, 0.7006, 0.739, 0.7012, 0.7414, 0.6768, 0.7413, 0.7006, 0.739, 0.7253, 0.739, 0.7256, 0.7415, 0.7012, 0.7414, 0.7253, 0.739, 0.75, 0.739, 0.75, 0.7415, 0.7256, 0.7415, 0.75, 0.739, 0.7747, 0.739, 0.7744, 0.7415, 0.75, 0.7415, 0.7747, 0.739, 0.7994, 0.739, 0.7988, 0.7414, 0.7744, 0.7415, 0.7994, 0.739, 0.824, 0.739, 0.8232, 0.7413, 0.7988, 0.7414, 0.6513, 0.5253, 0.6513, 0.5395, 0.6473, 0.5387, 0.6474, 0.5241, 0.6513, 0.5538, 0.6513, 0.568, 0.6473, 0.567, 0.6473, 0.5528, 0.6513, 0.5823, 0.6513, 0.5965, 0.6459, 0.5953, 0.6466, 0.5811, 0.6513, 0.6108, 0.6513, 0.625, 0.644, 0.625, 0.6449, 0.6102, 0.6513, 0.6392, 0.6513, 0.6535, 0.6459, 0.6547, 0.6449, 0.6398, 0.6513, 0.6677, 0.6513, 0.682, 0.6473, 0.683, 0.6466, 0.6689, 0.6513, 0.6962, 0.6513, 0.7105, 0.6473, 0.7113, 0.6473, 0.6972, 0.8487, 0.7247, 0.8487, 0.7105, 0.8527, 0.7113, 0.8526, 0.7259, 0.8487, 0.6962, 0.8487, 0.682, 0.8527, 0.683, 0.8527, 0.6972, 0.8487, 0.6677, 0.8487, 0.6535, 0.8541, 0.6547, 0.8534, 0.6689, 0.8487, 0.6392, 0.8487, 0.625, 0.856, 0.625, 0.8551, 0.6398, 0.8487, 0.6108, 0.8487, 0.5965, 0.8541, 0.5953, 0.8551, 0.6102, 0.8487, 0.5823, 0.8487, 0.568, 0.8527, 0.567, 0.8534, 0.5811, 0.8487, 0.5538, 0.8487, 0.5395, 0.8527, 0.5387, 0.8527, 0.5528, 0.8487, 0.511, 0.824, 0.511, 0.8232, 0.5087, 0.8524, 0.5095, 0.824, 0.511, 0.7994, 0.511, 0.7988, 0.5086, 0.8232, 0.5087, 0.7994, 0.511, 0.7747, 0.511, 0.7744, 0.5085, 0.7988, 0.5086, 0.7747, 0.511, 0.75, 0.511, 0.75, 0.5085, 0.7744, 0.5085, 0.75, 0.511, 0.7253, 0.511, 0.7256, 0.5085, 0.75, 0.5085, 0.7253, 0.511, 0.7006, 0.511, 0.7012, 0.5086, 0.7256, 0.5085, 0.7006, 0.511, 0.676, 0.511, 0.6768, 0.5087, 0.7012, 0.5086, 0.6513, 0.511, 0.676, 0.511, 0.676, 0.511, 0.6513, 0.511, 0.4361, 0.5, 0.4972, 0.5, 0.4972, 0.75, 0.4361, 0.75, 0.4361, 0.75, 0.4972, 0.75, 0.4972, 1.0, 0.4361, 1.0, 0.4361, 0.25, 0.4972, 0.25, 0.4972, 0.5, 0.4361, 0.5, 0.4361, 0.0, 0.4972, 0.0, 0.4972, 0.25, 0.4361, 0.25, 0.4972, 0.5, 0.5584, 0.5, 0.5584, 0.75, 0.4972, 0.75, 0.4972, 0.75, 0.5584, 0.75, 0.5584, 1.0, 0.4972, 1.0, 0.4972, 0.25, 0.5584, 0.25, 0.5584, 0.5, 0.4972, 0.5, 0.4972, 0.0, 0.5584, 0.0, 0.5584, 0.25, 0.4972, 0.25, 0.375, 0.0, 0.4361, 0.0, 0.4361, 0.25, 0.375, 0.25, 0.375, 0.1875, 0.375, 0.125, 0.375, 0.0625, 0.375, 0.25, 0.4361, 0.25, 0.4361, 0.5, 0.375, 0.5, 0.375, 0.4375, 0.375, 0.375, 0.375, 0.3125, 0.375, 0.75, 0.4361, 0.75, 0.4361, 1.0, 0.375, 1.0, 0.375, 0.9375, 0.375, 0.875, 0.375, 0.8125, 0.375, 0.5, 0.4361, 0.5, 0.4361, 0.75, 0.375, 0.75, 0.375, 0.6875, 0.375, 0.625, 0.375, 0.5625, 0.6513, 0.511, 0.6513, 0.5253, 0.6474, 0.5241, 0.6476, 0.5095, 0.8487, 0.5395, 0.8487, 0.5253, 0.8526, 0.5241, 0.8527, 0.5387, 0.824, 0.511, 0.8487, 0.511, 0.8487, 0.5253, 0.824, 0.5253, 0.7994, 0.511, 0.824, 0.511, 0.824, 0.5253, 0.7994, 0.5253, 0.7747, 0.511, 0.7994, 0.511, 0.7994, 0.5253, 0.7747, 0.5253, 0.75, 0.511, 0.7747, 0.511, 0.7747, 0.5253, 0.75, 0.5253, 0.7253, 0.511, 0.75, 0.511, 0.75, 0.5253, 0.7253, 0.5253, 0.7006, 0.511, 0.7253, 0.511, 0.7253, 0.5253, 0.7006, 0.5253, 0.676, 0.511, 0.7006, 0.511, 0.7006, 0.5253, 0.676, 0.5253, 0.6513, 0.511, 0.676, 0.511, 0.676, 0.5253, 0.6513, 0.5253, 0.8487, 0.511, 0.8487, 0.5253, 0.8487, 0.5253, 0.8487, 0.511, 0.6513, 0.5395, 0.6513, 0.5253, 0.6513, 0.5253, 0.6513, 0.5395, 0.8487, 0.739, 0.8487, 0.7247, 0.8526, 0.7259, 0.8524, 0.7405, 0.6513, 0.7105, 0.6513, 0.7247, 0.6474, 0.7259, 0.6473, 0.7113, 0.7994, 0.7105, 0.824, 0.7105, 0.824, 0.7247, 0.7994, 0.7247, 0.7747, 0.7105, 0.7994, 0.7105, 0.7994, 0.7247, 0.7747, 0.7247, 0.7747, 0.7219, 0.7747, 0.719, 0.7747, 0.7162, 0.7747, 0.7133, 0.7006, 0.7105, 0.7253, 0.7105, 0.7253, 0.7133, 0.7253, 0.7162, 0.7253, 0.719, 0.7253, 0.7219, 0.7253, 0.7247, 0.7006, 0.7247, 0.676, 0.7105, 0.7006, 0.7105, 0.7006, 0.7247, 0.676, 0.7247, 0.6513, 0.7105, 0.676, 0.7105, 0.676, 0.7247, 0.6513, 0.7247, 0.824, 0.7105, 0.8487, 0.7105, 0.8487, 0.7247, 0.824, 0.7247, 0.8487, 0.7105, 0.8487, 0.7247, 0.8487, 0.7247, 0.8487, 0.7105, 0.6513, 0.739, 0.6513, 0.7247, 0.6513, 0.7247, 0.6513, 0.739, 0.8487, 0.7105, 0.8487, 0.6962, 0.8527, 0.6972, 0.8527, 0.7113, 0.6513, 0.682, 0.6513, 0.6962, 0.6473, 0.6972, 0.6473, 0.683, 0.824, 0.682, 0.8487, 0.682, 0.8487, 0.6962, 0.824, 0.6962, 0.7994, 0.682, 0.824, 0.682, 0.824, 0.6962, 0.7994, 0.6962, 0.7747, 0.682, 0.7994, 0.682, 0.7994, 0.6962, 0.7747, 0.6962, 0.75, 0.682, 0.7747, 0.682, 0.7747, 0.6962, 0.7697, 0.6962, 0.7648, 0.6962, 0.7599, 0.6962, 0.7549, 0.6962, 0.75, 0.6962, 0.7253, 0.682, 0.75, 0.682, 0.75, 0.6962, 0.7451, 0.6962, 0.7401, 0.6962, 0.7352, 0.6962, 0.7303, 0.6962, 0.7253, 0.6962, 0.7006, 0.682, 0.7253, 0.682, 0.7253, 0.6962, 0.7006, 0.6962, 0.676, 0.682, 0.7006, 0.682, 0.7006, 0.6962, 0.676, 0.6962, 0.6513, 0.682, 0.676, 0.682, 0.676, 0.6962, 0.6513, 0.6962, 0.6513, 0.7105, 0.6513, 0.6962, 0.6513, 0.6962, 0.6513, 0.7105, 0.8487, 0.682, 0.8487, 0.6962, 0.8487, 0.6962, 0.8487, 0.682, 0.8487, 0.682, 0.8487, 0.6677, 0.8534, 0.6689, 0.8527, 0.683, 0.6513, 0.6535, 0.6513, 0.6677, 0.6466, 0.6689, 0.6459, 0.6547, 0.824, 0.6535, 0.8487, 0.6535, 0.8487, 0.6677, 0.824, 0.6677, 0.7994, 0.6535, 0.824, 0.6535, 0.824, 0.6677, 0.7994, 0.6677, 0.7747, 0.6535, 0.7994, 0.6535, 0.7994, 0.6677, 0.7747, 0.6677, 0.75, 0.6535, 0.7747, 0.6535, 0.7747, 0.6677, 0.75, 0.6677, 0.7253, 0.6535, 0.75, 0.6535, 0.75, 0.6677, 0.7253, 0.6677, 0.7006, 0.6535, 0.7253, 0.6535, 0.7253, 0.6677, 0.7006, 0.6677, 0.676, 0.6535, 0.7006, 0.6535, 0.7006, 0.6677, 0.676, 0.6677, 0.6513, 0.6535, 0.676, 0.6535, 0.676, 0.6677, 0.6513, 0.6677, 0.6513, 0.682, 0.6513, 0.6677, 0.6513, 0.6677, 0.6513, 0.682, 0.8487, 0.6535, 0.8487, 0.6677, 0.8487, 0.6677, 0.8487, 0.6535, 0.8487, 0.6535, 0.8487, 0.6392, 0.8551, 0.6398, 0.8541, 0.6547, 0.6513, 0.625, 0.6513, 0.6392, 0.6449, 0.6398, 0.644, 0.625, 0.824, 0.625, 0.8487, 0.625, 0.8487, 0.6392, 0.824, 0.6392, 0.7994, 0.625, 0.824, 0.625, 0.824, 0.6392, 0.7994, 0.6392, 0.7747, 0.625, 0.7994, 0.625, 0.7994, 0.6392, 0.7747, 0.6392, 0.75, 0.625, 0.7747, 0.625, 0.7747, 0.6392, 0.75, 0.6392, 0.7253, 0.625, 0.75, 0.625, 0.75, 0.6392, 0.7253, 0.6392, 0.7006, 0.625, 0.7253, 0.625, 0.7253, 0.6392, 0.7006, 0.6392, 0.676, 0.625, 0.7006, 0.625, 0.7006, 0.6392, 0.676, 0.6392, 0.6513, 0.625, 0.676, 0.625, 0.676, 0.6392, 0.6513, 0.6392, 0.8487, 0.625, 0.8487, 0.6392, 0.8487, 0.6392, 0.8487, 0.625, 0.6513, 0.6535, 0.6513, 0.6392, 0.6513, 0.6392, 0.6513, 0.6535, 0.8487, 0.625, 0.8487, 0.6108, 0.8551, 0.6102, 0.856, 0.625, 0.6513, 0.5965, 0.6513, 0.6108, 0.6449, 0.6102, 0.6459, 0.5953, 0.824, 0.5965, 0.8487, 0.5965, 0.8487, 0.6108, 0.824, 0.6108, 0.7994, 0.5965, 0.824, 0.5965, 0.824, 0.6108, 0.7994, 0.6108, 0.7747, 0.5965, 0.7994, 0.5965, 0.7994, 0.6108, 0.7747, 0.6108, 0.75, 0.5965, 0.7747, 0.5965, 0.7747, 0.6108, 0.75, 0.6108, 0.7253, 0.5965, 0.75, 0.5965, 0.75, 0.6108, 0.7253, 0.6108, 0.7006, 0.5965, 0.7253, 0.5965, 0.7253, 0.6108, 0.7006, 0.6108, 0.676, 0.5965, 0.7006, 0.5965, 0.7006, 0.6108, 0.676, 0.6108, 0.6513, 0.5965, 0.676, 0.5965, 0.676, 0.6108, 0.6513, 0.6108, 0.8487, 0.5965, 0.8487, 0.6108, 0.8487, 0.6108, 0.8487, 0.5965, 0.6513, 0.625, 0.6513, 0.6108, 0.6513, 0.6108, 0.6513, 0.625, 0.8487, 0.5965, 0.8487, 0.5823, 0.8534, 0.5811, 0.8541, 0.5953, 0.6513, 0.568, 0.6513, 0.5823, 0.6466, 0.5811, 0.6473, 0.567, 0.824, 0.568, 0.8487, 0.568, 0.8487, 0.5823, 0.824, 0.5823, 0.7994, 0.568, 0.824, 0.568, 0.824, 0.5823, 0.7994, 0.5823, 0.7747, 0.568, 0.7994, 0.568, 0.7994, 0.5823, 0.7747, 0.5823, 0.75, 0.568, 0.7747, 0.568, 0.7747, 0.5823, 0.75, 0.5823, 0.7253, 0.568, 0.75, 0.568, 0.75, 0.5823, 0.7253, 0.5823, 0.7006, 0.568, 0.7253, 0.568, 0.7253, 0.5823, 0.7006, 0.5823, 0.676, 0.568, 0.7006, 0.568, 0.7006, 0.5823, 0.676, 0.5823, 0.6513, 0.568, 0.676, 0.568, 0.676, 0.5823, 0.6513, 0.5823, 0.8487, 0.568, 0.8487, 0.5823, 0.8487, 0.5823, 0.8487, 0.568, 0.6513, 0.5965, 0.6513, 0.5823, 0.6513, 0.5823, 0.6513, 0.5965, 0.8487, 0.568, 0.8487, 0.5538, 0.8527, 0.5528, 0.8527, 0.567, 0.6513, 0.5395, 0.6513, 0.5538, 0.6473, 0.5528, 0.6473, 0.5387, 0.824, 0.5395, 0.8487, 0.5395, 0.8487, 0.5538, 0.824, 0.5538, 0.7994, 0.5395, 0.824, 0.5395, 0.824, 0.5538, 0.7994, 0.5538, 0.7747, 0.5395, 0.7994, 0.5395, 0.7994, 0.5538, 0.7747, 0.5538, 0.75, 0.5395, 0.7747, 0.5395, 0.7747, 0.5538, 0.75, 0.5538, 0.7253, 0.5395, 0.75, 0.5395, 0.75, 0.5538, 0.7253, 0.5538, 0.7006, 0.5395, 0.7253, 0.5395, 0.7253, 0.5538, 0.7006, 0.5538, 0.676, 0.5395, 0.7006, 0.5395, 0.7006, 0.5538, 0.676, 0.5538, 0.6513, 0.5395, 0.676, 0.5395, 0.676, 0.5538, 0.6513, 0.5538, 0.8487, 0.5395, 0.8487, 0.5538, 0.8487, 0.5538, 0.8487, 0.5395, 0.6513, 0.568, 0.6513, 0.5538, 0.6513, 0.5538, 0.6513, 0.568, 0.8271, 0.7484, 0.8232, 0.7413, 0.8524, 0.7405, 0.8492, 0.7484, 0.6288, 0.7484, 0.6476, 0.7405, 0.6508, 0.7484, 0.8051, 0.7484, 0.7988, 0.7414, 0.8232, 0.7413, 0.8271, 0.7484, 0.6476, 0.7405, 0.6768, 0.7413, 0.6729, 0.7484, 0.6508, 0.7484, 0.7831, 0.7484, 0.7744, 0.7415, 0.7988, 0.7414, 0.8051, 0.7484, 0.6768, 0.7413, 0.7012, 0.7414, 0.6949, 0.7484, 0.6729, 0.7484, 0.7744, 0.7415, 0.7831, 0.7484, 0.761, 0.7484, 0.7012, 0.7414, 0.7256, 0.7415, 0.7169, 0.7484, 0.6949, 0.7484, 0.7169, 0.7484, 0.7256, 0.7415, 0.739, 0.7484, 0.7256, 0.7415, 0.75, 0.7415, 0.739, 0.7484, 0.739, 0.7484, 0.75, 0.7415, 0.761, 0.7484, 0.75, 0.7415, 0.7744, 0.7415, 0.761, 0.7484, 0.125, 0.6875, 0.1875, 0.6875, 0.1875, 0.75, 0.125, 0.75, 0.1875, 0.6875, 0.25, 0.6875, 0.25, 0.75, 0.1875, 0.75, 0.25, 0.6875, 0.3125, 0.6875, 0.3125, 0.75, 0.25, 0.75, 0.125, 0.5, 0.1875, 0.5, 0.1875, 0.5625, 0.125, 0.5625, 0.125, 0.5625, 0.1875, 0.5625, 0.1875, 0.625, 0.125, 0.625, 0.125, 0.625, 0.1875, 0.625, 0.1875, 0.6875, 0.125, 0.6875, 0.1875, 0.5, 0.25, 0.5, 0.25, 0.5625, 0.1875, 0.5625, 0.1875, 0.5625, 0.25, 0.5625, 0.25, 0.625, 0.1875, 0.625, 0.1875, 0.625, 0.25, 0.625, 0.25, 0.6875, 0.1875, 0.6875, 0.25, 0.5, 0.3125, 0.5, 0.3125, 0.5625, 0.25, 0.5625, 0.25, 0.5625, 0.3125, 0.5625, 0.3125, 0.625, 0.25, 0.625, 0.25, 0.625, 0.3125, 0.625, 0.3125, 0.6875, 0.25, 0.6875, 0.3125, 0.5, 0.375, 0.5, 0.375, 0.5625, 0.3125, 0.5625, 0.3125, 0.5625, 0.375, 0.5625, 0.375, 0.625, 0.3125, 0.625, 0.3125, 0.625, 0.375, 0.625, 0.375, 0.6875, 0.3125, 0.6875, 0.7747, 0.7247, 0.7697, 0.7247, 0.7697, 0.7247, 0.7747, 0.7247, 0.7401, 0.6962, 0.7451, 0.6962, 0.7451, 0.6962, 0.7401, 0.6962, 0.7747, 0.719, 0.7747, 0.7219, 0.7747, 0.7219, 0.7747, 0.719, 0.7451, 0.6962, 0.75, 0.6962, 0.75, 0.6962, 0.7451, 0.6962, 0.7253, 0.7105, 0.7253, 0.7076, 0.7253, 0.7076, 0.7253, 0.7105, 0.7747, 0.7162, 0.7747, 0.719, 0.7747, 0.719, 0.7747, 0.7162, 0.7253, 0.7076, 0.7253, 0.7048, 0.7253, 0.7048, 0.7253, 0.7076, 0.7549, 0.6962, 0.7599, 0.6962, 0.7599, 0.6962, 0.7549, 0.6962, 0.7747, 0.7133, 0.7747, 0.7162, 0.7747, 0.7162, 0.7747, 0.7133, 0.7253, 0.7048, 0.7253, 0.7019, 0.7253, 0.7019, 0.7253, 0.7048, 0.7599, 0.6962, 0.7648, 0.6962, 0.7648, 0.6962, 0.7599, 0.6962, 0.7747, 0.7105, 0.7747, 0.7133, 0.7747, 0.7133, 0.7747, 0.7105, 0.7253, 0.7019, 0.7253, 0.6991, 0.7253, 0.6991, 0.7253, 0.7019, 0.7747, 0.7219, 0.7747, 0.7247, 0.7747, 0.7247, 0.7747, 0.7219, 0.7648, 0.6962, 0.7697, 0.6962, 0.7697, 0.6962, 0.7648, 0.6962, 0.7253, 0.6991, 0.7253, 0.6962, 0.7253, 0.6962, 0.7253, 0.6991, 0.7697, 0.6962, 0.7747, 0.6962, 0.7747, 0.6962, 0.7697, 0.6962, 0.7303, 0.7247, 0.7253, 0.7247, 0.7253, 0.7247, 0.7303, 0.7247, 0.7253, 0.7247, 0.7253, 0.7219, 0.7253, 0.7219, 0.7253, 0.7247, 0.7352, 0.7247, 0.7303, 0.7247, 0.7303, 0.7247, 0.7352, 0.7247, 0.7253, 0.6962, 0.7303, 0.6962, 0.7303, 0.6962, 0.7253, 0.6962, 0.7549, 0.7247, 0.75, 0.7247, 0.75, 0.7247, 0.7549, 0.7247, 0.7401, 0.7247, 0.7352, 0.7247, 0.7352, 0.7247, 0.7401, 0.7247, 0.75, 0.6962, 0.7549, 0.6962, 0.7549, 0.6962, 0.75, 0.6962, 0.7747, 0.7048, 0.7747, 0.7076, 0.7747, 0.7076, 0.7747, 0.7048, 0.7451, 0.7247, 0.7401, 0.7247, 0.7401, 0.7247, 0.7451, 0.7247, 0.7747, 0.7019, 0.7747, 0.7048, 0.7747, 0.7048, 0.7747, 0.7019, 0.7253, 0.7219, 0.7253, 0.719, 0.7253, 0.719, 0.7253, 0.7219, 0.75, 0.7247, 0.7451, 0.7247, 0.7451, 0.7247, 0.75, 0.7247, 0.7747, 0.6991, 0.7747, 0.7019, 0.7747, 0.7019, 0.7747, 0.6991, 0.7253, 0.719, 0.7253, 0.7162, 0.7253, 0.7162, 0.7253, 0.719, 0.7599, 0.7247, 0.7549, 0.7247, 0.7549, 0.7247, 0.7599, 0.7247, 0.7747, 0.6962, 0.7747, 0.6991, 0.7747, 0.6991, 0.7747, 0.6962, 0.7253, 0.7162, 0.7253, 0.7133, 0.7253, 0.7133, 0.7253, 0.7162, 0.7648, 0.7247, 0.7599, 0.7247, 0.7599, 0.7247, 0.7648, 0.7247, 0.7303, 0.6962, 0.7352, 0.6962, 0.7352, 0.6962, 0.7303, 0.6962, 0.7253, 0.7133, 0.7253, 0.7105, 0.7253, 0.7105, 0.7253, 0.7133, 0.7697, 0.7247, 0.7648, 0.7247, 0.7648, 0.7247, 0.7697, 0.7247, 0.7747, 0.7076, 0.7747, 0.7105, 0.7747, 0.7105, 0.7747, 0.7076, -0.6877, 0.4967, -0.6485, 0.1976, -0.5534, -0.04798, -0.439, -0.2263, -0.3295, -0.3488, -0.2343, -0.432, -0.1339, -0.5027, -0.009608, -0.5709, 0.1397, -0.6295, 0.311, -0.6699, 0.4959, -0.6846, 0.6808, -0.6702, 0.8522, -0.63, 1.002, -0.5717, 1.126, -0.5037, 1.226, -0.4332, 1.322, -0.35, 1.431, -0.2277, 1.546, -0.0496, 1.642, 0.1958, 1.681, 0.4948, 1.644, 0.7967, 1.546, 1.049, 1.426, 1.234, 1.31, 1.361, 1.209, 1.446, 1.108, 1.515, 0.9838, 1.58, 0.8378, 1.634, 0.6731, 1.671, 0.4977, 1.684, 0.3223, 1.672, 0.1576, 1.635, 0.01147, 1.58, -0.1124, 1.516, -0.2142, 1.447, -0.3154, 1.362, -0.4315, 1.236, -0.5517, 1.051, -0.6495, 0.7985, 0.7352, 0.6962, 0.7401, 0.6962, 0.7401, 0.6962, 0.7352, 0.6962])
me_cube.materials.append(mat_ceramic)
me_cube.materials.append(mat_drain)
me_cube.use_remesh_preserve_volume = False
me_cube.use_remesh_preserve_attributes = False
me_cube.use_mirror_vertex_groups = False
me_cube.update()

# ---- objects
ob_cube = bpy.data.objects.new('Cube', me_cube)

# ---- transforms, parenting, visibility, modifiers, constraints
ob_cube.location = (0.0, 0.0, 0.0)
ob_cube.lock_rotations_4d = False
ob_cube.empty_display_type = 'ARROWS'
ob_cube.lineart.crease_threshold = 0.0

# ---- collection membership
col_collection.objects.link(ob_cube)

# ---- scene / render settings (as saved in the file)
scene.frame_start = 1; scene.frame_end = 250; scene.frame_set(1)
scene.render.engine = 'BLENDER_EEVEE_NEXT'
scene.cycles.use_denoising = False
scene.cycles.samples = 128
scene.cycles.sampling_pattern = 'TABULATED_SOBOL'
scene.cycles.use_adaptive_sampling = False
scene.cycles.use_light_tree = False
scene.view_settings.view_transform = 'Filmic'
bpy.context.view_layer.update()

# ---- added for rendering (the .blend has no active camera and no usable light): camera, sun
cam_auto = bpy.data.cameras.new('AutoCamera')
cam_auto.lens = 50.0
cam_auto.sensor_width = 36.0
cam_auto.clip_end = 1000.0
ob_auto_camera = bpy.data.objects.new('AutoCamera', cam_auto)
scene.collection.objects.link(ob_auto_camera)
ob_auto_camera.location = (9.50486, -11.4058, 7.60389)
ob_auto_camera.rotation_euler = (1.09748, -7.21219e-08, 0.694738)
scene.camera = ob_auto_camera
light_auto_sun = bpy.data.lights.new('AutoSun', 'SUN')
light_auto_sun.energy = 3.0
light_auto_sun.angle = 0.0523599
ob_auto_sun = bpy.data.objects.new('AutoSun', light_auto_sun)
scene.collection.objects.link(ob_auto_sun)
ob_auto_sun.rotation_euler = (0.872665, 0.174533, 0.523599)
bpy.context.view_layer.update()
